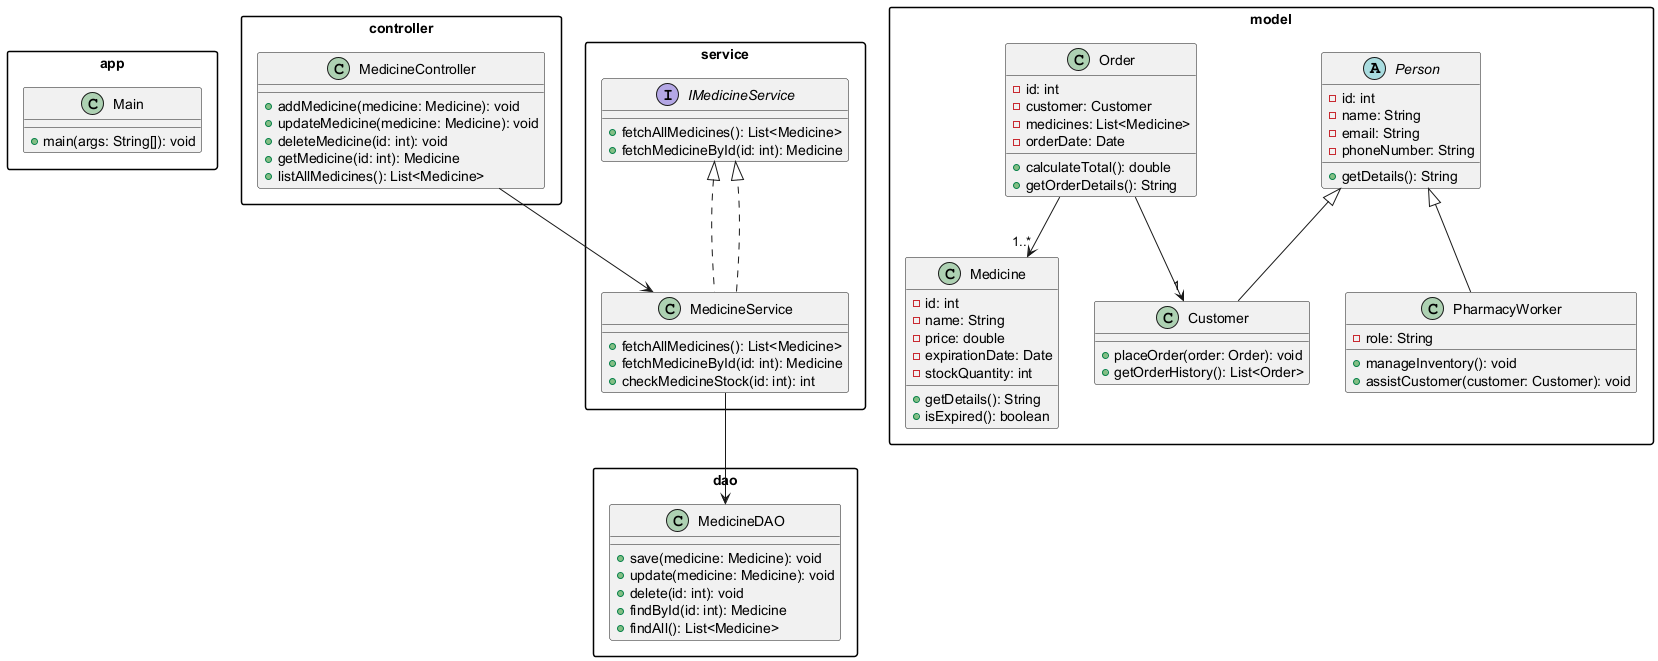

The diagram above was rendered by PlantUML. Its source (embedded in the PNG):
@startuml
' Set up styling
skinparam packageStyle rectangle

' Packages and Classes

package "app" {
  class Main {
    + main(args: String[]): void
  }
}

package "controller" {
  class MedicineController {
    + addMedicine(medicine: Medicine): void
    + updateMedicine(medicine: Medicine): void
    + deleteMedicine(id: int): void
    + getMedicine(id: int): Medicine
    + listAllMedicines(): List<Medicine>
  }
}

package "model" {
  abstract class Person {
    - id: int
    - name: String
    - email: String
    - phoneNumber: String
    + getDetails(): String
  }
  class Customer {
    + placeOrder(order: Order): void
    + getOrderHistory(): List<Order>
  }
  class PharmacyWorker {
    - role: String
    + manageInventory(): void
    + assistCustomer(customer: Customer): void
  }
  class Medicine {
    - id: int
    - name: String
    - price: double
    - expirationDate: Date
    - stockQuantity: int
    + getDetails(): String
    + isExpired(): boolean
  }
  class Order {
    - id: int
    - customer: Customer
    - medicines: List<Medicine>
    - orderDate: Date
    + calculateTotal(): double
    + getOrderDetails(): String
  }
}

package "service" {
  interface IMedicineService {
    + fetchAllMedicines(): List<Medicine>
    + fetchMedicineById(id: int): Medicine
  }
  class MedicineService implements IMedicineService {
    + fetchAllMedicines(): List<Medicine>
    + fetchMedicineById(id: int): Medicine
    + checkMedicineStock(id: int): int
  }
}

package "dao" {
  class MedicineDAO {
    + save(medicine: Medicine): void
    + update(medicine: Medicine): void
    + delete(id: int): void
    + findById(id: int): Medicine
    + findAll(): List<Medicine>
  }
}

' Inheritance
Person <|-- Customer
Person <|-- PharmacyWorker
MedicineService ..|> IMedicineService

' Relationships
Order --> "1" Customer
Order --> "1..*" Medicine
MedicineController --> MedicineService
MedicineService --> MedicineDAO

@enduml